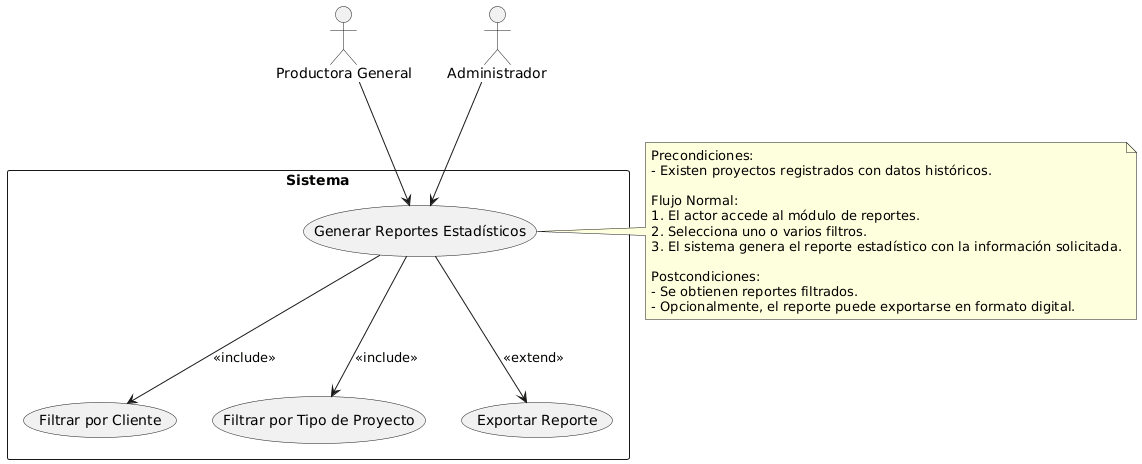

The diagram above was rendered by PlantUML. Its source (embedded in the PNG):
@startuml
actor "Productora General" as PG
actor "Administrador" as A

rectangle Sistema {
  usecase "Generar Reportes Estadísticos" as UC6
  usecase "Filtrar por Cliente" as UC6a
  usecase "Filtrar por Tipo de Proyecto" as UC6b
  usecase "Exportar Reporte" as UC6c
}

PG --> UC6
A --> UC6
UC6 --> UC6a : <<include>>
UC6 --> UC6b : <<include>>
UC6 --> UC6c : <<extend>>

note right of UC6
Precondiciones:
- Existen proyectos registrados con datos históricos.

Flujo Normal:
1. El actor accede al módulo de reportes.
2. Selecciona uno o varios filtros.
3. El sistema genera el reporte estadístico con la información solicitada.

Postcondiciones:
- Se obtienen reportes filtrados.
- Opcionalmente, el reporte puede exportarse en formato digital.
end note
@enduml